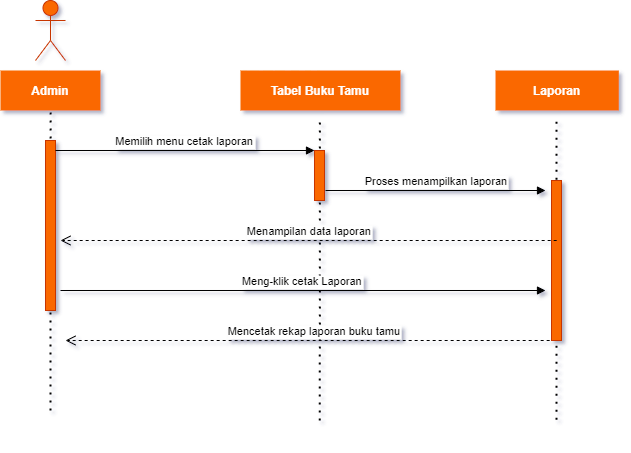

The diagram above was exported from draw.io. Its source (the exported page's mxGraphModel, read from the mxfile embedded in the PNG):
<mxGraphModel dx="1578" dy="895" grid="1" gridSize="10" guides="1" tooltips="1" connect="1" arrows="1" fold="1" page="1" pageScale="1" pageWidth="1169" pageHeight="827" math="0" shadow="0">
  <root>
    <mxCell id="0" />
    <mxCell id="1" parent="0" />
    <mxCell id="LDIgWdPVwbHf1HZb4P3o-1" value="" style="endArrow=none;dashed=1;html=1;dashPattern=1 3;strokeWidth=2;rounded=0;fontColor=#050505;entryX=0.501;entryY=0.136;entryDx=0;entryDy=0;entryPerimeter=0;" edge="1" parent="1" target="LDIgWdPVwbHf1HZb4P3o-2">
      <mxGeometry width="50" height="50" relative="1" as="geometry">
        <mxPoint x="445" y="629.9999999999998" as="sourcePoint" />
        <mxPoint x="420" y="360" as="targetPoint" />
      </mxGeometry>
    </mxCell>
    <mxCell id="LDIgWdPVwbHf1HZb4P3o-2" value="Admin" style="shape=umlLifeline;perimeter=lifelinePerimeter;container=1;collapsible=0;recursiveResize=0;rounded=0;shadow=0;strokeWidth=1;fillColor=#fa6800;strokeColor=none;fontColor=#FFFFFF;fontStyle=1" vertex="1" parent="1">
      <mxGeometry x="395" y="290" width="100" height="300" as="geometry" />
    </mxCell>
    <mxCell id="LDIgWdPVwbHf1HZb4P3o-3" value="" style="points=[];perimeter=orthogonalPerimeter;rounded=0;shadow=0;strokeWidth=1;fillColor=#fa6800;fontColor=#000000;strokeColor=#C73500;" vertex="1" parent="LDIgWdPVwbHf1HZb4P3o-2">
      <mxGeometry x="45" y="70" width="10" height="170" as="geometry" />
    </mxCell>
    <mxCell id="LDIgWdPVwbHf1HZb4P3o-4" value="Tabel Buku Tamu" style="shape=umlLifeline;perimeter=lifelinePerimeter;container=1;collapsible=0;recursiveResize=0;rounded=0;shadow=0;strokeWidth=1;fillColor=#fa6800;strokeColor=none;fontColor=#FFFFFF;fontStyle=1" vertex="1" parent="1">
      <mxGeometry x="635" y="290" width="160" height="370" as="geometry" />
    </mxCell>
    <mxCell id="LDIgWdPVwbHf1HZb4P3o-7" value="" style="endArrow=none;dashed=1;html=1;dashPattern=1 3;strokeWidth=2;rounded=0;fontColor=#050505;entryX=0.501;entryY=0.136;entryDx=0;entryDy=0;entryPerimeter=0;" edge="1" parent="LDIgWdPVwbHf1HZb4P3o-4">
      <mxGeometry width="50" height="50" relative="1" as="geometry">
        <mxPoint x="79.28999999999996" y="350" as="sourcePoint" />
        <mxPoint x="79.38999999999987" y="50.799999999999955" as="targetPoint" />
      </mxGeometry>
    </mxCell>
    <mxCell id="LDIgWdPVwbHf1HZb4P3o-8" value="" style="points=[];perimeter=orthogonalPerimeter;rounded=0;shadow=0;strokeWidth=1;fillColor=#fa6800;fontColor=#000000;strokeColor=#C73500;" vertex="1" parent="LDIgWdPVwbHf1HZb4P3o-4">
      <mxGeometry x="74" y="80" width="10" height="50" as="geometry" />
    </mxCell>
    <mxCell id="LDIgWdPVwbHf1HZb4P3o-17" value="Mencetak rekap laporan buku tamu" style="verticalAlign=bottom;endArrow=open;dashed=1;endSize=8;shadow=0;strokeWidth=1;" edge="1" parent="LDIgWdPVwbHf1HZb4P3o-4">
      <mxGeometry relative="1" as="geometry">
        <mxPoint x="-175" y="270" as="targetPoint" />
        <mxPoint x="321.16499999999996" y="270" as="sourcePoint" />
      </mxGeometry>
    </mxCell>
    <mxCell id="LDIgWdPVwbHf1HZb4P3o-9" value="Memilih menu cetak laporan" style="verticalAlign=bottom;endArrow=block;entryX=0;entryY=0;shadow=0;strokeWidth=1;" edge="1" parent="1" source="LDIgWdPVwbHf1HZb4P3o-3" target="LDIgWdPVwbHf1HZb4P3o-8">
      <mxGeometry relative="1" as="geometry">
        <mxPoint x="580" y="370" as="sourcePoint" />
      </mxGeometry>
    </mxCell>
    <mxCell id="LDIgWdPVwbHf1HZb4P3o-10" value="Laporan" style="shape=umlLifeline;perimeter=lifelinePerimeter;container=1;collapsible=0;recursiveResize=0;rounded=0;shadow=0;strokeWidth=1;fillColor=#fa6800;strokeColor=none;fontColor=#FFFFFF;fontStyle=1" vertex="1" parent="1">
      <mxGeometry x="890" y="290" width="123.33" height="370" as="geometry" />
    </mxCell>
    <mxCell id="LDIgWdPVwbHf1HZb4P3o-11" value="" style="endArrow=none;dashed=1;html=1;dashPattern=1 3;strokeWidth=2;rounded=0;fontColor=#050505;entryX=0.501;entryY=0.136;entryDx=0;entryDy=0;entryPerimeter=0;" edge="1" parent="LDIgWdPVwbHf1HZb4P3o-10">
      <mxGeometry width="50" height="50" relative="1" as="geometry">
        <mxPoint x="60.94999999999993" y="349.20000000000005" as="sourcePoint" />
        <mxPoint x="61.04999999999984" y="49.99999999999994" as="targetPoint" />
      </mxGeometry>
    </mxCell>
    <mxCell id="LDIgWdPVwbHf1HZb4P3o-12" value="" style="points=[];perimeter=orthogonalPerimeter;rounded=0;shadow=0;strokeWidth=1;fillColor=#fa6800;fontColor=#000000;strokeColor=#C73500;" vertex="1" parent="LDIgWdPVwbHf1HZb4P3o-10">
      <mxGeometry x="56" y="110" width="10" height="160" as="geometry" />
    </mxCell>
    <mxCell id="LDIgWdPVwbHf1HZb4P3o-13" value="" style="shape=umlActor;verticalLabelPosition=bottom;verticalAlign=top;html=1;outlineConnect=0;fillColor=#fa6800;fontColor=#000000;strokeColor=#C73500;" vertex="1" parent="1">
      <mxGeometry x="430" y="220" width="30" height="60" as="geometry" />
    </mxCell>
    <mxCell id="LDIgWdPVwbHf1HZb4P3o-15" value="Menampilan data laporan" style="verticalAlign=bottom;endArrow=open;dashed=1;endSize=8;shadow=0;strokeWidth=1;" edge="1" parent="1" source="LDIgWdPVwbHf1HZb4P3o-10">
      <mxGeometry relative="1" as="geometry">
        <mxPoint x="455" y="460" as="targetPoint" />
        <mxPoint x="675" y="460" as="sourcePoint" />
      </mxGeometry>
    </mxCell>
    <mxCell id="LDIgWdPVwbHf1HZb4P3o-16" value="Proses menampilkan laporan" style="verticalAlign=bottom;endArrow=block;shadow=0;strokeWidth=1;" edge="1" parent="1">
      <mxGeometry relative="1" as="geometry">
        <mxPoint x="720" y="410" as="sourcePoint" />
        <mxPoint x="940" y="410" as="targetPoint" />
      </mxGeometry>
    </mxCell>
    <mxCell id="YsUZMztbTOe5ZY9ffmty-1" value="Meng-klik cetak Laporan" style="verticalAlign=bottom;endArrow=block;shadow=0;strokeWidth=1;" edge="1" parent="1">
      <mxGeometry relative="1" as="geometry">
        <mxPoint x="455" y="510" as="sourcePoint" />
        <mxPoint x="940" y="510" as="targetPoint" />
      </mxGeometry>
    </mxCell>
  </root>
</mxGraphModel>